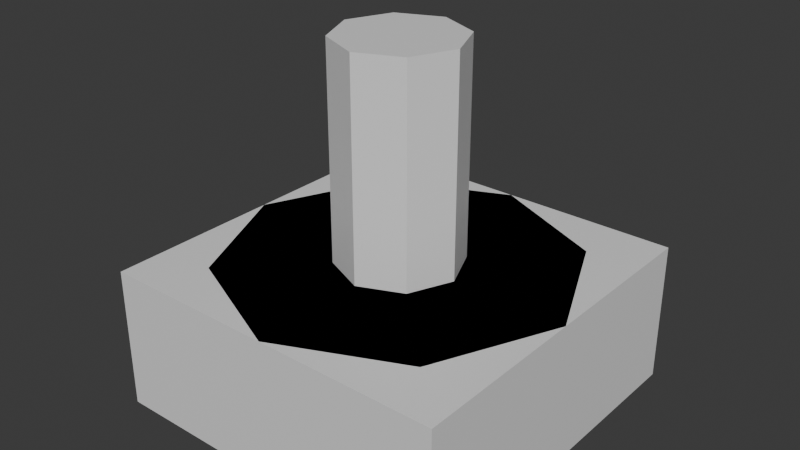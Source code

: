 # Source: Gro_Sockel_S_ulen.blend  (saved by Blender 5.1.29; exported with 4.5.12 LTS)
import bpy
from mathutils import Matrix  # noqa: F401  (used for matrix-valued properties, if any)

bpy.ops.wm.read_factory_settings(use_empty=True)
scene = bpy.context.scene
scene.name = 'Scene'

# ---- collections
col_collection = bpy.data.collections.new('Collection'); scene.collection.children.link(col_collection)

# ---- materials (node trees are filled in below, after node groups)
mat_material = bpy.data.materials.new('Material')
mat_material.alpha_threshold = 0.0
mat_material.use_backface_culling_lightprobe_volume = False
mat_material.roughness = 0.5
mat_material.line_color = (0.0, 0.0, 0.0, 1.0)

# ---- material node trees
mat_material.use_nodes = True; mat_material.node_tree.nodes.clear()
_N = mat_material.node_tree.nodes; _L = mat_material.node_tree.links
n0 = _N.new('ShaderNodeOutputMaterial'); n0.name = 'Material Output'; n0.location = (200, 100)
n1 = _N.new('ShaderNodeBsdfPrincipled'); n1.name = 'Principled BSDF'; n1.location = (-200, 100)
_L.new(n1.outputs[0], n0.inputs[0])
n0.is_active_output = True

# ---- world
world_world = bpy.data.worlds.new('World'); scene.world = world_world
world_world.use_nodes = True; world_world.node_tree.nodes.clear()
_N = world_world.node_tree.nodes; _L = world_world.node_tree.links
n0 = _N.new('ShaderNodeOutputWorld'); n0.name = 'World Output'; n0.location = (200, 100)
n1 = _N.new('ShaderNodeBackground'); n1.name = 'Background'; n1.location = (-200, 100)
n1.inputs[0].default_value = (0.05088, 0.05088, 0.05088, 1.0)
_L.new(n1.outputs[0], n0.inputs[0])
n0.is_active_output = True
world_world.color = (0.05088, 0.05088, 0.05088)
world_world.sun_shadow_jitter_overblur = 0.0

# ---- meshes
me_cube = bpy.data.meshes.new('Cube')
me_cube.from_pydata([(1.75, 1.75, 4.0), (5.0, 5.0, 0.0), (1.75, -1.75, 4.0), (5.0, -5.0, 0.0), (-1.75, 1.75, 4.0), (-5.0, 5.0, 0.0), (-1.75, -1.75, 4.0), (-5.0, -5.0, 0.0)], [], [(0, 4, 6, 2), (3, 2, 6, 7), (7, 6, 4, 5), (5, 1, 3, 7), (1, 0, 2, 3), (5, 4, 0, 1)])
_uv = me_cube.uv_layers.new(name='UVMap')
_uv.uv.foreach_set('vector', [0.625, 0.5, 0.875, 0.5, 0.875, 0.75, 0.625, 0.75, 0.375, 0.75, 0.625, 0.75, 0.625, 1.0, 0.375, 1.0, 0.375, 0.0, 0.625, 0.0, 0.625, 0.25, 0.375, 0.25, 0.125, 0.5, 0.375, 0.5, 0.375, 0.75, 0.125, 0.75, 0.375, 0.5, 0.625, 0.5, 0.625, 0.75, 0.375, 0.75, 0.375, 0.25, 0.625, 0.25, 0.625, 0.5, 0.375, 0.5])
me_cube.materials.append(mat_material)
me_cube.use_mirror_vertex_groups = False
me_cube.update()
me_cube_001 = bpy.data.meshes.new('Cube.001')
me_cube_001.from_pydata([(1.226, 1.226, 0.0), (1.226, -1.226, 0.0), (-1.226, 1.226, 0.0), (-1.226, -1.226, 0.0), (1.226, 1.226, 10.0), (1.226, -1.226, 10.0), (-1.226, 1.226, 10.0), (-1.226, -1.226, 10.0), (0.0, -1.75, 0.0), (0.0, 1.75, 0.0), (0.0, -1.75, 10.0), (0.0, 1.75, 10.0), (1.75, 0.0, 0.0), (-1.75, 0.0, 0.0), (1.75, 0.0, 10.0), (-1.75, 0.0, 10.0), (0.0, 0.0, 10.0), (0.0, 0.0, 0.0)], [], [(17, 8, 3, 13), (16, 15, 7, 10), (13, 3, 7, 15), (8, 1, 5, 10), (9, 2, 6, 11), (12, 0, 4, 14), (0, 9, 11, 4), (3, 8, 10, 7), (14, 16, 10, 5), (12, 1, 8, 17), (0, 12, 17, 9), (4, 11, 16, 14), (1, 12, 14, 5), (2, 13, 15, 6), (11, 6, 15, 16), (9, 17, 13, 2)])
_uv = me_cube_001.uv_layers.new(name='UVMap')
_uv.uv.foreach_set('vector', [0.75, 0.625, 0.75, 0.75, 0.875, 0.75, 0.875, 0.625, 0.75, 0.625, 0.875, 0.625, 0.875, 0.75, 0.75, 0.75, 0.875, 0.625, 0.875, 0.75, 0.875, 0.75, 0.875, 0.625, 0.75, 0.75, 0.625, 0.75, 0.625, 0.75, 0.75, 0.75, 0.75, 0.5, 0.875, 0.5, 0.875, 0.5, 0.75, 0.5, 0.625, 0.625, 0.625, 0.5, 0.625, 0.5, 0.625, 0.625, 0.625, 0.5, 0.75, 0.5, 0.75, 0.5, 0.625, 0.5, 0.875, 0.75, 0.75, 0.75, 0.75, 0.75, 0.875, 0.75, 0.625, 0.625, 0.75, 0.625, 0.75, 0.75, 0.625, 0.75, 0.625, 0.625, 0.625, 0.75, 0.75, 0.75, 0.75, 0.625, 0.625, 0.5, 0.625, 0.625, 0.75, 0.625, 0.75, 0.5, 0.625, 0.5, 0.75, 0.5, 0.75, 0.625, 0.625, 0.625, 0.625, 0.75, 0.625, 0.625, 0.625, 0.625, 0.625, 0.75, 0.875, 0.5, 0.875, 0.625, 0.875, 0.625, 0.875, 0.5, 0.75, 0.5, 0.875, 0.5, 0.875, 0.625, 0.75, 0.625, 0.75, 0.5, 0.75, 0.625, 0.875, 0.625, 0.875, 0.5])
me_cube_001.materials.append(mat_material)
me_cube_001.use_mirror_vertex_groups = False
me_cube_001.update()
me_cube_002 = bpy.data.meshes.new('Cube.002')
me_cube_002.from_pydata([(5.0, 5.0, 0.0), (5.0, -5.0, 0.0), (-5.0, 5.0, 0.0), (-5.0, -5.0, 0.0), (5.0, 5.0, 4.0), (5.0, -5.0, 4.0), (-5.0, 5.0, 4.0), (-5.0, -5.0, 4.0)], [], [(2, 3, 1, 0), (6, 4, 5, 7), (1, 3, 7, 5), (3, 2, 6, 7), (0, 1, 5, 4), (2, 0, 4, 6)])
_uv = me_cube_002.uv_layers.new(name='UVMap')
_uv.uv.foreach_set('vector', [0.125, 0.5, 0.125, 0.75, 0.375, 0.75, 0.375, 0.5, 0.125, 0.5, 0.375, 0.5, 0.375, 0.75, 0.125, 0.75, 0.375, 0.75, 0.125, 0.75, 0.125, 0.75, 0.375, 0.75, 0.125, 0.75, 0.125, 0.5, 0.125, 0.5, 0.125, 0.75, 0.375, 0.5, 0.375, 0.75, 0.375, 0.75, 0.375, 0.5, 0.125, 0.5, 0.375, 0.5, 0.375, 0.5, 0.125, 0.5])
me_cube_002.materials.append(mat_material)
me_cube_002.use_mirror_vertex_groups = False
me_cube_002.update()
me_cube_003 = bpy.data.meshes.new('Cube.003')
me_cube_003.from_pydata([(1.208, 1.208, 4.0), (3.452, 3.452, 0.0), (1.208, -1.208, 4.0), (3.452, -3.452, 0.0), (-1.208, 1.208, 4.0), (-3.452, 3.452, 0.0), (-1.208, -1.208, 4.0), (-3.452, -3.452, 0.0), (0.0, 5.0, 0.0), (0.0, -1.75, 4.0), (0.0, -5.0, 0.0), (0.0, 1.75, 4.0), (-5.0, 0.0, 0.0), (1.75, 0.0, 4.0), (-1.75, 0.0, 4.0), (5.0, 0.0, 0.0), (0.0, 0.0, 0.0), (0.0, 0.0, 4.0)], [], [(17, 14, 6, 9), (10, 9, 6, 7), (12, 14, 4, 5), (16, 15, 3, 10), (15, 13, 2, 3), (8, 11, 0, 1), (5, 4, 11, 8), (12, 16, 10, 7), (3, 2, 9, 10), (13, 17, 9, 2), (0, 11, 17, 13), (5, 8, 16, 12), (1, 0, 13, 15), (8, 1, 15, 16), (7, 6, 14, 12), (11, 4, 14, 17)])
_uv = me_cube_003.uv_layers.new(name='UVMap')
_uv.uv.foreach_set('vector', [0.75, 0.625, 0.875, 0.625, 0.875, 0.75, 0.75, 0.75, 0.375, 0.875, 0.625, 0.875, 0.625, 1.0, 0.375, 1.0, 0.375, 0.125, 0.625, 0.125, 0.625, 0.25, 0.375, 0.25, 0.25, 0.625, 0.375, 0.625, 0.375, 0.75, 0.25, 0.75, 0.375, 0.625, 0.625, 0.625, 0.625, 0.75, 0.375, 0.75, 0.375, 0.375, 0.625, 0.375, 0.625, 0.5, 0.375, 0.5, 0.375, 0.25, 0.625, 0.25, 0.625, 0.375, 0.375, 0.375, 0.125, 0.625, 0.25, 0.625, 0.25, 0.75, 0.125, 0.75, 0.375, 0.75, 0.625, 0.75, 0.625, 0.875, 0.375, 0.875, 0.625, 0.625, 0.75, 0.625, 0.75, 0.75, 0.625, 0.75, 0.625, 0.5, 0.75, 0.5, 0.75, 0.625, 0.625, 0.625, 0.125, 0.5, 0.25, 0.5, 0.25, 0.625, 0.125, 0.625, 0.375, 0.5, 0.625, 0.5, 0.625, 0.625, 0.375, 0.625, 0.25, 0.5, 0.375, 0.5, 0.375, 0.625, 0.25, 0.625, 0.375, 0.0, 0.625, 0.0, 0.625, 0.125, 0.375, 0.125, 0.75, 0.5, 0.875, 0.5, 0.875, 0.625, 0.75, 0.625])
me_cube_003.materials.append(mat_material)
me_cube_003.use_mirror_vertex_groups = False
me_cube_003.update()
me_cube_004 = bpy.data.meshes.new('Cube.004')
me_cube_004.from_pydata([(3.452, 3.452, 0.0), (3.452, -3.452, 0.0), (-3.452, 3.452, 0.0), (-3.452, -3.452, 0.0), (0.0, 5.0, 0.0), (0.0, -5.0, 0.0), (-5.0, 0.0, 0.0), (5.0, 0.0, 0.0), (0.0, 0.0, 0.0), (3.452, 3.452, 4.0), (3.452, -3.452, 4.0), (-3.452, 3.452, 4.0), (-3.452, -3.452, 4.0), (0.0, 5.0, 4.0), (0.0, -5.0, 4.0), (-5.0, 0.0, 4.0), (5.0, 0.0, 4.0), (0.0, 0.0, 4.0)], [], [(8, 7, 1, 5), (6, 8, 5, 3), (2, 4, 8, 6), (4, 0, 7, 8), (17, 14, 10, 16), (15, 12, 14, 17), (11, 15, 17, 13), (13, 17, 16, 9), (4, 13, 9, 0), (1, 10, 14, 5), (3, 12, 15, 6), (6, 15, 11, 2), (5, 14, 12, 3), (0, 9, 16, 7), (2, 11, 13, 4), (7, 16, 10, 1)])
_uv = me_cube_004.uv_layers.new(name='UVMap')
_uv.uv.foreach_set('vector', [0.25, 0.625, 0.375, 0.625, 0.375, 0.75, 0.25, 0.75, 0.125, 0.625, 0.25, 0.625, 0.25, 0.75, 0.125, 0.75, 0.125, 0.5, 0.25, 0.5, 0.25, 0.625, 0.125, 0.625, 0.25, 0.5, 0.375, 0.5, 0.375, 0.625, 0.25, 0.625, 0.25, 0.625, 0.25, 0.75, 0.375, 0.75, 0.375, 0.625, 0.125, 0.625, 0.125, 0.75, 0.25, 0.75, 0.25, 0.625, 0.125, 0.5, 0.125, 0.625, 0.25, 0.625, 0.25, 0.5, 0.25, 0.5, 0.25, 0.625, 0.375, 0.625, 0.375, 0.5, 0.25, 0.5, 0.25, 0.5, 0.375, 0.5, 0.375, 0.5, 0.375, 0.75, 0.375, 0.75, 0.25, 0.75, 0.25, 0.75, 0.125, 0.75, 0.125, 0.75, 0.125, 0.625, 0.125, 0.625, 0.125, 0.625, 0.125, 0.625, 0.125, 0.5, 0.125, 0.5, 0.25, 0.75, 0.25, 0.75, 0.125, 0.75, 0.125, 0.75, 0.375, 0.5, 0.375, 0.5, 0.375, 0.625, 0.375, 0.625, 0.125, 0.5, 0.125, 0.5, 0.25, 0.5, 0.25, 0.5, 0.375, 0.625, 0.375, 0.625, 0.375, 0.75, 0.375, 0.75])
me_cube_004.materials.append(mat_material)
me_cube_004.use_mirror_vertex_groups = False
me_cube_004.update()
me_cube_005 = bpy.data.meshes.new('Cube.005')
me_cube_005.from_pydata([(1.226, 1.226, 0.0), (1.226, -1.226, 0.0), (-1.226, 1.226, 0.0), (-1.226, -1.226, -0.005462), (1.226, 1.226, 2.984), (1.226, -1.226, 2.865), (-1.226, 1.226, 2.393), (-1.226, -1.226, 2.021), (0.0, -1.75, 0.0), (0.0, 1.75, 0.0), (0.0, -1.75, 2.394), (0.0, 1.75, 2.873), (1.75, 0.0, 0.0), (-1.75, 0.0, -0.005462), (1.75, 0.0, 2.985), (-1.75, 0.0, 2.021), (0.0, 0.0, 2.544), (0.0, 0.0, -0.001156)], [], [(17, 8, 3, 13), (16, 15, 7, 10), (13, 3, 7, 15), (8, 1, 5, 10), (9, 2, 6, 11), (12, 0, 4, 14), (0, 9, 11, 4), (3, 8, 10, 7), (14, 16, 10, 5), (12, 1, 8, 17), (0, 12, 17, 9), (4, 11, 16, 14), (1, 12, 14, 5), (2, 13, 15, 6), (11, 6, 15, 16), (9, 17, 13, 2)])
_uv = me_cube_005.uv_layers.new(name='UVMap')
_uv.uv.foreach_set('vector', [0.75, 0.625, 0.75, 0.75, 0.875, 0.75, 0.875, 0.625, 0.75, 0.625, 0.875, 0.625, 0.875, 0.75, 0.75, 0.75, 0.875, 0.625, 0.875, 0.75, 0.875, 0.75, 0.875, 0.625, 0.75, 0.75, 0.625, 0.75, 0.625, 0.75, 0.75, 0.75, 0.75, 0.5, 0.875, 0.5, 0.875, 0.5, 0.75, 0.5, 0.625, 0.625, 0.625, 0.5, 0.625, 0.5, 0.625, 0.625, 0.625, 0.5, 0.75, 0.5, 0.75, 0.5, 0.625, 0.5, 0.875, 0.75, 0.75, 0.75, 0.75, 0.75, 0.875, 0.75, 0.625, 0.625, 0.75, 0.625, 0.75, 0.75, 0.625, 0.75, 0.625, 0.625, 0.625, 0.75, 0.75, 0.75, 0.75, 0.625, 0.625, 0.5, 0.625, 0.625, 0.75, 0.625, 0.75, 0.5, 0.625, 0.5, 0.75, 0.5, 0.75, 0.625, 0.625, 0.625, 0.625, 0.75, 0.625, 0.625, 0.625, 0.625, 0.625, 0.75, 0.875, 0.5, 0.875, 0.625, 0.875, 0.625, 0.875, 0.5, 0.75, 0.5, 0.875, 0.5, 0.875, 0.625, 0.75, 0.625, 0.75, 0.5, 0.75, 0.625, 0.875, 0.625, 0.875, 0.5])
me_cube_005.materials.append(mat_material)
me_cube_005.use_mirror_vertex_groups = False
me_cube_005.update()

# ---- objects
ob_sockel_pyramide = bpy.data.objects.new('Sockel_Pyramide', me_cube)
ob_s_ule_lang = bpy.data.objects.new('Säule_Lang', me_cube_001)
ob_sockel_square = bpy.data.objects.new('Sockel_Square', me_cube_002)
ob_sockel_rundpyra = bpy.data.objects.new('Sockel_RundPyra', me_cube_003)
ob_sockel_rund = bpy.data.objects.new('Sockel_Rund', me_cube_004)
ob_s_ule_kurzkante = bpy.data.objects.new('Säule_KurzKante', me_cube_005)

# ---- transforms, parenting, visibility, modifiers, constraints
ob_sockel_pyramide.location = (0.0, 0.0, 0.0)
ob_sockel_pyramide.lock_rotations_4d = False
ob_sockel_pyramide.empty_display_type = 'ARROWS'
ob_sockel_pyramide.lineart.crease_threshold = 0.0
ob_s_ule_lang.location = (0.0, 0.0, 0.0)
ob_s_ule_lang.lock_rotations_4d = False
ob_s_ule_lang.empty_display_type = 'ARROWS'
ob_s_ule_lang.lineart.crease_threshold = 0.0
ob_sockel_square.location = (0.0, 0.0, 0.0)
ob_sockel_square.lock_rotations_4d = False
ob_sockel_square.empty_display_type = 'ARROWS'
ob_sockel_square.lineart.crease_threshold = 0.0
ob_sockel_rundpyra.location = (0.0, 0.0, 0.0)
ob_sockel_rundpyra.lock_rotations_4d = False
ob_sockel_rundpyra.empty_display_type = 'ARROWS'
ob_sockel_rundpyra.lineart.crease_threshold = 0.0
ob_sockel_rund.location = (0.0, 0.0, 0.0)
ob_sockel_rund.lock_rotations_4d = False
ob_sockel_rund.empty_display_type = 'ARROWS'
ob_sockel_rund.lineart.crease_threshold = 0.0
ob_s_ule_kurzkante.location = (0.0, 0.0, 0.0)
ob_s_ule_kurzkante.lock_rotations_4d = False
ob_s_ule_kurzkante.empty_display_type = 'ARROWS'
ob_s_ule_kurzkante.lineart.crease_threshold = 0.0

# ---- collection membership
col_collection.objects.link(ob_sockel_pyramide)
col_collection.objects.link(ob_s_ule_lang)
col_collection.objects.link(ob_sockel_square)
col_collection.objects.link(ob_sockel_rundpyra)
col_collection.objects.link(ob_sockel_rund)
col_collection.objects.link(ob_s_ule_kurzkante)

# ---- scene / render settings (as saved in the file)
scene.frame_start = 1; scene.frame_end = 250; scene.frame_set(1)
scene.render.engine = 'BLENDER_EEVEE_NEXT'
scene.render.bake_bias = 0.0
scene.render.bake_samples = 0
scene.cycles.sampling_pattern = 'TABULATED_SOBOL'
scene.eevee.use_volume_custom_range = False
bpy.context.view_layer.update()

# ---- added for rendering (the .blend has no active camera and no usable light): camera, sun
cam_auto = bpy.data.cameras.new('AutoCamera')
cam_auto.lens = 50.0
cam_auto.sensor_width = 36.0
cam_auto.clip_end = 1000.0
ob_auto_camera = bpy.data.objects.new('AutoCamera', cam_auto)
scene.collection.objects.link(ob_auto_camera)
ob_auto_camera.location = (16.0283, -19.2339, 17.8199)
ob_auto_camera.rotation_euler = (1.09748, -7.21219e-08, 0.694738)
scene.camera = ob_auto_camera
light_auto_sun = bpy.data.lights.new('AutoSun', 'SUN')
light_auto_sun.energy = 3.0
light_auto_sun.angle = 0.0523599
ob_auto_sun = bpy.data.objects.new('AutoSun', light_auto_sun)
scene.collection.objects.link(ob_auto_sun)
ob_auto_sun.rotation_euler = (0.872665, 0.174533, 0.523599)
bpy.context.view_layer.update()

